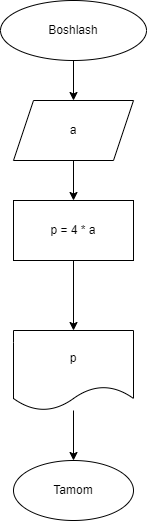

The diagram above was exported from draw.io. Its source (the exported page's mxGraphModel, read from the mxfile embedded in the PNG):
<mxGraphModel dx="1038" dy="556" grid="1" gridSize="10" guides="1" tooltips="1" connect="1" arrows="1" fold="1" page="1" pageScale="1" pageWidth="827" pageHeight="1169" math="0" shadow="0">
  <root>
    <mxCell id="0" />
    <mxCell id="1" parent="0" />
    <mxCell id="6QWWEk21XxF_kfZ3hOhy-3" value="" style="edgeStyle=orthogonalEdgeStyle;rounded=0;orthogonalLoop=1;jettySize=auto;html=1;" edge="1" parent="1" source="6QWWEk21XxF_kfZ3hOhy-1" target="6QWWEk21XxF_kfZ3hOhy-2">
      <mxGeometry relative="1" as="geometry" />
    </mxCell>
    <mxCell id="6QWWEk21XxF_kfZ3hOhy-1" value="Boshlash" style="ellipse;whiteSpace=wrap;html=1;" vertex="1" parent="1">
      <mxGeometry x="354" y="120" width="146" height="60" as="geometry" />
    </mxCell>
    <mxCell id="6QWWEk21XxF_kfZ3hOhy-5" value="" style="edgeStyle=orthogonalEdgeStyle;rounded=0;orthogonalLoop=1;jettySize=auto;html=1;" edge="1" parent="1" source="6QWWEk21XxF_kfZ3hOhy-2" target="6QWWEk21XxF_kfZ3hOhy-4">
      <mxGeometry relative="1" as="geometry" />
    </mxCell>
    <mxCell id="6QWWEk21XxF_kfZ3hOhy-2" value="a" style="shape=parallelogram;perimeter=parallelogramPerimeter;whiteSpace=wrap;html=1;fixedSize=1;" vertex="1" parent="1">
      <mxGeometry x="367" y="220" width="120" height="60" as="geometry" />
    </mxCell>
    <mxCell id="6QWWEk21XxF_kfZ3hOhy-7" value="" style="edgeStyle=orthogonalEdgeStyle;rounded=0;orthogonalLoop=1;jettySize=auto;html=1;" edge="1" parent="1" source="6QWWEk21XxF_kfZ3hOhy-4" target="6QWWEk21XxF_kfZ3hOhy-6">
      <mxGeometry relative="1" as="geometry" />
    </mxCell>
    <mxCell id="6QWWEk21XxF_kfZ3hOhy-4" value="p = 4 * a" style="whiteSpace=wrap;html=1;" vertex="1" parent="1">
      <mxGeometry x="367" y="320" width="120" height="60" as="geometry" />
    </mxCell>
    <mxCell id="6QWWEk21XxF_kfZ3hOhy-9" value="" style="edgeStyle=orthogonalEdgeStyle;rounded=0;orthogonalLoop=1;jettySize=auto;html=1;" edge="1" parent="1" source="6QWWEk21XxF_kfZ3hOhy-6" target="6QWWEk21XxF_kfZ3hOhy-8">
      <mxGeometry relative="1" as="geometry" />
    </mxCell>
    <mxCell id="6QWWEk21XxF_kfZ3hOhy-6" value="p" style="shape=document;whiteSpace=wrap;html=1;boundedLbl=1;" vertex="1" parent="1">
      <mxGeometry x="367" y="450" width="120" height="80" as="geometry" />
    </mxCell>
    <mxCell id="6QWWEk21XxF_kfZ3hOhy-8" value="Tamom" style="ellipse;whiteSpace=wrap;html=1;" vertex="1" parent="1">
      <mxGeometry x="367" y="580" width="120" height="60" as="geometry" />
    </mxCell>
  </root>
</mxGraphModel>